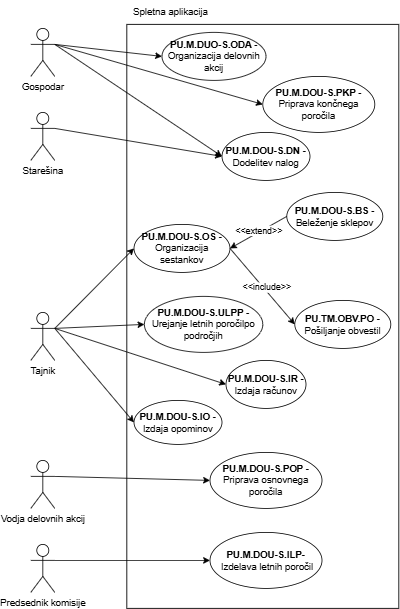

The diagram above was exported from draw.io. Its source (the exported page's mxGraphModel, read from the mxfile embedded in the PNG):
<mxGraphModel dx="1347" dy="605" grid="1" gridSize="10" guides="1" tooltips="1" connect="1" arrows="1" fold="1" page="1" pageScale="1" pageWidth="827" pageHeight="1169" math="0" shadow="0">
  <root>
    <mxCell id="0" />
    <mxCell id="1" parent="0" />
    <mxCell id="4BfJKIkU5QFFesI1mYQR-1" value="" style="rounded=0;whiteSpace=wrap;html=1;" parent="1" vertex="1">
      <mxGeometry x="240" y="40" width="340" height="730" as="geometry" />
    </mxCell>
    <mxCell id="4BfJKIkU5QFFesI1mYQR-2" value="Starešina" style="shape=umlActor;verticalLabelPosition=bottom;verticalAlign=top;html=1;outlineConnect=0;" parent="1" vertex="1">
      <mxGeometry x="120" y="150" width="30" height="60" as="geometry" />
    </mxCell>
    <mxCell id="4BfJKIkU5QFFesI1mYQR-3" value="Gospodar" style="shape=umlActor;verticalLabelPosition=bottom;verticalAlign=top;html=1;outlineConnect=0;" parent="1" vertex="1">
      <mxGeometry x="120" y="45" width="30" height="60" as="geometry" />
    </mxCell>
    <mxCell id="4BfJKIkU5QFFesI1mYQR-4" value="Tajnik" style="shape=umlActor;verticalLabelPosition=bottom;verticalAlign=top;html=1;outlineConnect=0;" parent="1" vertex="1">
      <mxGeometry x="120" y="400" width="30" height="60" as="geometry" />
    </mxCell>
    <mxCell id="4BfJKIkU5QFFesI1mYQR-5" value="&lt;b&gt;PU.M.DOU-S.OS -&lt;/b&gt; Organizacija sestankov" style="ellipse;whiteSpace=wrap;html=1;" parent="1" vertex="1">
      <mxGeometry x="249" y="290" width="120" height="60" as="geometry" />
    </mxCell>
    <mxCell id="4BfJKIkU5QFFesI1mYQR-6" value="&lt;b&gt;PU.M.DUO-S.ODA -&lt;/b&gt; Organizacija delovnih akcij" style="ellipse;whiteSpace=wrap;html=1;" parent="1" vertex="1">
      <mxGeometry x="284" y="50" width="130" height="60" as="geometry" />
    </mxCell>
    <mxCell id="4BfJKIkU5QFFesI1mYQR-7" value="&lt;b&gt;PU.M.DOU-S.PKP -&lt;/b&gt; Priprava končnega poročila" style="ellipse;whiteSpace=wrap;html=1;" parent="1" vertex="1">
      <mxGeometry x="410" y="105" width="140" height="70" as="geometry" />
    </mxCell>
    <mxCell id="4BfJKIkU5QFFesI1mYQR-9" value="&lt;b&gt;PU.M.DOU-S.IR -&lt;/b&gt; Izdaja računov" style="ellipse;whiteSpace=wrap;html=1;" parent="1" vertex="1">
      <mxGeometry x="364" y="460" width="100" height="60" as="geometry" />
    </mxCell>
    <mxCell id="4BfJKIkU5QFFesI1mYQR-10" value="&lt;b&gt;PU.M.DOU-S.IO -&lt;/b&gt; Izdaja opominov" style="ellipse;whiteSpace=wrap;html=1;" parent="1" vertex="1">
      <mxGeometry x="249" y="510" width="110" height="55" as="geometry" />
    </mxCell>
    <mxCell id="4BfJKIkU5QFFesI1mYQR-11" value="&lt;b&gt;PU.M.DOU-S.DN -&lt;/b&gt; Dodelitev nalog" style="ellipse;whiteSpace=wrap;html=1;" parent="1" vertex="1">
      <mxGeometry x="359" y="175" width="110" height="60" as="geometry" />
    </mxCell>
    <mxCell id="4BfJKIkU5QFFesI1mYQR-12" value="&lt;b&gt;PU.M.DOU-S.ULPP -&lt;/b&gt; Urejanje letnih poročilpo področjih" style="ellipse;whiteSpace=wrap;html=1;" parent="1" vertex="1">
      <mxGeometry x="262" y="380" width="148" height="70" as="geometry" />
    </mxCell>
    <mxCell id="4BfJKIkU5QFFesI1mYQR-13" value="&lt;b&gt;PU.M.DOU-S.BS -&lt;/b&gt; Beleženje sklepov" style="ellipse;whiteSpace=wrap;html=1;" parent="1" vertex="1">
      <mxGeometry x="440" y="250" width="120" height="60" as="geometry" />
    </mxCell>
    <mxCell id="4BfJKIkU5QFFesI1mYQR-15" value="" style="endArrow=classic;html=1;rounded=0;exitX=1;exitY=0.3333333333333333;exitDx=0;exitDy=0;exitPerimeter=0;entryX=0;entryY=0.5;entryDx=0;entryDy=0;" parent="1" source="4BfJKIkU5QFFesI1mYQR-3" target="4BfJKIkU5QFFesI1mYQR-6" edge="1">
      <mxGeometry width="50" height="50" relative="1" as="geometry">
        <mxPoint x="390" y="370" as="sourcePoint" />
        <mxPoint x="440" y="320" as="targetPoint" />
      </mxGeometry>
    </mxCell>
    <mxCell id="4BfJKIkU5QFFesI1mYQR-16" value="" style="endArrow=classic;html=1;rounded=0;exitX=1;exitY=0.3333333333333333;exitDx=0;exitDy=0;exitPerimeter=0;entryX=0;entryY=0.5;entryDx=0;entryDy=0;" parent="1" source="4BfJKIkU5QFFesI1mYQR-3" target="4BfJKIkU5QFFesI1mYQR-7" edge="1">
      <mxGeometry width="50" height="50" relative="1" as="geometry">
        <mxPoint x="400" y="380" as="sourcePoint" />
        <mxPoint x="450" y="330" as="targetPoint" />
      </mxGeometry>
    </mxCell>
    <mxCell id="4BfJKIkU5QFFesI1mYQR-17" value="" style="endArrow=classic;html=1;rounded=0;exitX=1;exitY=0.3333333333333333;exitDx=0;exitDy=0;exitPerimeter=0;entryX=0;entryY=0.5;entryDx=0;entryDy=0;" parent="1" source="4BfJKIkU5QFFesI1mYQR-2" target="4BfJKIkU5QFFesI1mYQR-11" edge="1">
      <mxGeometry width="50" height="50" relative="1" as="geometry">
        <mxPoint x="410" y="390" as="sourcePoint" />
        <mxPoint x="460" y="340" as="targetPoint" />
      </mxGeometry>
    </mxCell>
    <mxCell id="4BfJKIkU5QFFesI1mYQR-18" value="" style="endArrow=classic;html=1;rounded=0;exitX=1;exitY=0.3333333333333333;exitDx=0;exitDy=0;exitPerimeter=0;entryX=0;entryY=0.5;entryDx=0;entryDy=0;" parent="1" source="4BfJKIkU5QFFesI1mYQR-4" target="4BfJKIkU5QFFesI1mYQR-5" edge="1">
      <mxGeometry width="50" height="50" relative="1" as="geometry">
        <mxPoint x="420" y="400" as="sourcePoint" />
        <mxPoint x="470" y="350" as="targetPoint" />
      </mxGeometry>
    </mxCell>
    <mxCell id="4BfJKIkU5QFFesI1mYQR-19" value="" style="endArrow=classic;html=1;rounded=0;exitX=1;exitY=0.3333333333333333;exitDx=0;exitDy=0;exitPerimeter=0;entryX=0;entryY=0.5;entryDx=0;entryDy=0;" parent="1" source="4BfJKIkU5QFFesI1mYQR-4" target="4BfJKIkU5QFFesI1mYQR-12" edge="1">
      <mxGeometry width="50" height="50" relative="1" as="geometry">
        <mxPoint x="430" y="410" as="sourcePoint" />
        <mxPoint x="480" y="360" as="targetPoint" />
      </mxGeometry>
    </mxCell>
    <mxCell id="4BfJKIkU5QFFesI1mYQR-20" value="" style="endArrow=classic;html=1;rounded=0;exitX=1;exitY=0.3333333333333333;exitDx=0;exitDy=0;exitPerimeter=0;entryX=0;entryY=0.5;entryDx=0;entryDy=0;" parent="1" source="4BfJKIkU5QFFesI1mYQR-4" target="4BfJKIkU5QFFesI1mYQR-10" edge="1">
      <mxGeometry width="50" height="50" relative="1" as="geometry">
        <mxPoint x="150" y="490" as="sourcePoint" />
        <mxPoint x="490" y="370" as="targetPoint" />
      </mxGeometry>
    </mxCell>
    <mxCell id="4BfJKIkU5QFFesI1mYQR-21" value="" style="endArrow=classic;html=1;rounded=0;exitX=1;exitY=0.3333333333333333;exitDx=0;exitDy=0;exitPerimeter=0;entryX=0;entryY=0.5;entryDx=0;entryDy=0;" parent="1" source="4BfJKIkU5QFFesI1mYQR-4" target="4BfJKIkU5QFFesI1mYQR-9" edge="1">
      <mxGeometry width="50" height="50" relative="1" as="geometry">
        <mxPoint x="150" y="490" as="sourcePoint" />
        <mxPoint x="500" y="380" as="targetPoint" />
      </mxGeometry>
    </mxCell>
    <mxCell id="EmSkDPPG1o4JCl24C0ET-1" value="" style="endArrow=classic;html=1;rounded=0;exitX=1;exitY=0.3333333333333333;exitDx=0;exitDy=0;exitPerimeter=0;entryX=0;entryY=0.5;entryDx=0;entryDy=0;" parent="1" source="4BfJKIkU5QFFesI1mYQR-3" target="4BfJKIkU5QFFesI1mYQR-11" edge="1">
      <mxGeometry width="50" height="50" relative="1" as="geometry">
        <mxPoint x="390" y="340" as="sourcePoint" />
        <mxPoint x="440" y="290" as="targetPoint" />
      </mxGeometry>
    </mxCell>
    <mxCell id="p5O_UefCC0td8hOC0cp7-1" value="&lt;b&gt;PU.TM.OBV.PO - &lt;/b&gt;Pošiljanje obvestil" style="ellipse;whiteSpace=wrap;html=1;" parent="1" vertex="1">
      <mxGeometry x="450" y="385" width="120" height="60" as="geometry" />
    </mxCell>
    <mxCell id="p5O_UefCC0td8hOC0cp7-2" value="Spletna aplikacija" style="text;html=1;align=center;verticalAlign=middle;whiteSpace=wrap;rounded=0;" parent="1" vertex="1">
      <mxGeometry x="240" y="10" width="110" height="30" as="geometry" />
    </mxCell>
    <mxCell id="p5O_UefCC0td8hOC0cp7-3" value="" style="endArrow=classic;html=1;rounded=0;entryX=0;entryY=0.5;entryDx=0;entryDy=0;exitX=1;exitY=0.5;exitDx=0;exitDy=0;" parent="1" source="4BfJKIkU5QFFesI1mYQR-5" target="p5O_UefCC0td8hOC0cp7-1" edge="1">
      <mxGeometry width="50" height="50" relative="1" as="geometry">
        <mxPoint x="390" y="320" as="sourcePoint" />
        <mxPoint x="440" y="270" as="targetPoint" />
      </mxGeometry>
    </mxCell>
    <mxCell id="p5O_UefCC0td8hOC0cp7-4" value="&amp;lt;&amp;lt;include&amp;gt;&amp;gt;" style="edgeLabel;html=1;align=center;verticalAlign=middle;resizable=0;points=[];" parent="p5O_UefCC0td8hOC0cp7-3" vertex="1" connectable="0">
      <mxGeometry x="0.064" y="3" relative="1" as="geometry">
        <mxPoint as="offset" />
      </mxGeometry>
    </mxCell>
    <mxCell id="p5O_UefCC0td8hOC0cp7-5" value="Vodja delovnih akcij" style="shape=umlActor;verticalLabelPosition=bottom;verticalAlign=top;html=1;outlineConnect=0;" parent="1" vertex="1">
      <mxGeometry x="120" y="585" width="30" height="60" as="geometry" />
    </mxCell>
    <mxCell id="p5O_UefCC0td8hOC0cp7-7" value="&lt;b&gt;PU.M.DOU-S.POP -&lt;/b&gt; Priprava osnovnega poročila" style="ellipse;whiteSpace=wrap;html=1;" parent="1" vertex="1">
      <mxGeometry x="344" y="575" width="140" height="70" as="geometry" />
    </mxCell>
    <mxCell id="p5O_UefCC0td8hOC0cp7-8" value="" style="endArrow=classic;html=1;rounded=0;exitX=1;exitY=0.3333333333333333;exitDx=0;exitDy=0;exitPerimeter=0;entryX=0;entryY=0.5;entryDx=0;entryDy=0;" parent="1" source="p5O_UefCC0td8hOC0cp7-5" target="p5O_UefCC0td8hOC0cp7-7" edge="1">
      <mxGeometry width="50" height="50" relative="1" as="geometry">
        <mxPoint x="390" y="500" as="sourcePoint" />
        <mxPoint x="440" y="450" as="targetPoint" />
      </mxGeometry>
    </mxCell>
    <mxCell id="p5O_UefCC0td8hOC0cp7-9" value="Predsednik komisije" style="shape=umlActor;verticalLabelPosition=bottom;verticalAlign=top;html=1;outlineConnect=0;" parent="1" vertex="1">
      <mxGeometry x="120" y="690" width="30" height="60" as="geometry" />
    </mxCell>
    <mxCell id="p5O_UefCC0td8hOC0cp7-10" value="&lt;b&gt;PU.M.DOU-S.ILP-&lt;/b&gt;&amp;nbsp;Izdelava letnih poročil" style="ellipse;whiteSpace=wrap;html=1;" parent="1" vertex="1">
      <mxGeometry x="344" y="675" width="140" height="70" as="geometry" />
    </mxCell>
    <mxCell id="p5O_UefCC0td8hOC0cp7-11" value="" style="endArrow=classic;html=1;rounded=0;exitX=1;exitY=0.3333333333333333;exitDx=0;exitDy=0;exitPerimeter=0;entryX=0;entryY=0.5;entryDx=0;entryDy=0;" parent="1" source="p5O_UefCC0td8hOC0cp7-9" target="p5O_UefCC0td8hOC0cp7-10" edge="1">
      <mxGeometry width="50" height="50" relative="1" as="geometry">
        <mxPoint x="390" y="540" as="sourcePoint" />
        <mxPoint x="440" y="490" as="targetPoint" />
      </mxGeometry>
    </mxCell>
    <mxCell id="p5O_UefCC0td8hOC0cp7-14" value="" style="endArrow=classic;html=1;rounded=0;exitX=0;exitY=0.5;exitDx=0;exitDy=0;entryX=1;entryY=0.5;entryDx=0;entryDy=0;" parent="1" source="4BfJKIkU5QFFesI1mYQR-13" target="4BfJKIkU5QFFesI1mYQR-5" edge="1">
      <mxGeometry width="50" height="50" relative="1" as="geometry">
        <mxPoint x="390" y="450" as="sourcePoint" />
        <mxPoint x="440" y="400" as="targetPoint" />
      </mxGeometry>
    </mxCell>
    <mxCell id="p5O_UefCC0td8hOC0cp7-15" value="&amp;lt;&amp;lt;extend&amp;gt;&amp;gt;" style="edgeLabel;html=1;align=center;verticalAlign=middle;resizable=0;points=[];" parent="p5O_UefCC0td8hOC0cp7-14" vertex="1" connectable="0">
      <mxGeometry x="-0.0134" y="-2" relative="1" as="geometry">
        <mxPoint as="offset" />
      </mxGeometry>
    </mxCell>
  </root>
</mxGraphModel>